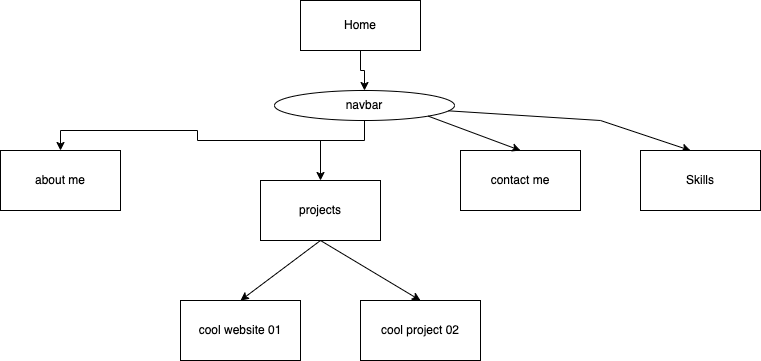

The diagram above was exported from draw.io. Its source (the exported page's mxGraphModel, read from the mxfile embedded in the PNG):
<mxGraphModel dx="954" dy="640" grid="1" gridSize="10" guides="1" tooltips="1" connect="1" arrows="1" fold="1" page="1" pageScale="1" pageWidth="827" pageHeight="1169" math="0" shadow="0">
  <root>
    <mxCell id="0" />
    <mxCell id="1" parent="0" />
    <mxCell id="ZI5mQ_A_lyd_EF1MvWcF-13" style="edgeStyle=orthogonalEdgeStyle;rounded=0;orthogonalLoop=1;jettySize=auto;html=1;entryX=0.5;entryY=0;entryDx=0;entryDy=0;" edge="1" parent="1" source="ZI5mQ_A_lyd_EF1MvWcF-1" target="ZI5mQ_A_lyd_EF1MvWcF-11">
      <mxGeometry relative="1" as="geometry" />
    </mxCell>
    <mxCell id="ZI5mQ_A_lyd_EF1MvWcF-1" value="Home" style="rounded=0;whiteSpace=wrap;html=1;" vertex="1" parent="1">
      <mxGeometry x="350" y="300" width="120" height="50" as="geometry" />
    </mxCell>
    <mxCell id="ZI5mQ_A_lyd_EF1MvWcF-5" value="about me" style="rounded=0;whiteSpace=wrap;html=1;" vertex="1" parent="1">
      <mxGeometry x="50" y="450" width="120" height="60" as="geometry" />
    </mxCell>
    <mxCell id="ZI5mQ_A_lyd_EF1MvWcF-6" value="projects" style="rounded=0;whiteSpace=wrap;html=1;" vertex="1" parent="1">
      <mxGeometry x="310" y="480" width="120" height="60" as="geometry" />
    </mxCell>
    <mxCell id="ZI5mQ_A_lyd_EF1MvWcF-7" value="contact me" style="rounded=0;whiteSpace=wrap;html=1;" vertex="1" parent="1">
      <mxGeometry x="510" y="450" width="120" height="60" as="geometry" />
    </mxCell>
    <mxCell id="ZI5mQ_A_lyd_EF1MvWcF-14" style="edgeStyle=orthogonalEdgeStyle;rounded=0;orthogonalLoop=1;jettySize=auto;html=1;exitX=0.5;exitY=1;exitDx=0;exitDy=0;entryX=0.5;entryY=0;entryDx=0;entryDy=0;" edge="1" parent="1" source="ZI5mQ_A_lyd_EF1MvWcF-11" target="ZI5mQ_A_lyd_EF1MvWcF-5">
      <mxGeometry relative="1" as="geometry">
        <Array as="points">
          <mxPoint x="414" y="440" />
          <mxPoint x="247" y="440" />
          <mxPoint x="247" y="430" />
          <mxPoint x="110" y="430" />
        </Array>
      </mxGeometry>
    </mxCell>
    <mxCell id="ZI5mQ_A_lyd_EF1MvWcF-11" value="navbar" style="ellipse;whiteSpace=wrap;html=1;" vertex="1" parent="1">
      <mxGeometry x="324" y="390" width="180" height="30" as="geometry" />
    </mxCell>
    <mxCell id="ZI5mQ_A_lyd_EF1MvWcF-18" value="" style="endArrow=classic;html=1;rounded=0;entryX=0.5;entryY=0;entryDx=0;entryDy=0;" edge="1" parent="1" source="ZI5mQ_A_lyd_EF1MvWcF-11">
      <mxGeometry width="50" height="50" relative="1" as="geometry">
        <mxPoint x="390" y="360" as="sourcePoint" />
        <mxPoint x="740" y="450" as="targetPoint" />
        <Array as="points">
          <mxPoint x="650" y="420" />
        </Array>
      </mxGeometry>
    </mxCell>
    <mxCell id="ZI5mQ_A_lyd_EF1MvWcF-20" value="" style="endArrow=classic;html=1;rounded=0;entryX=0.5;entryY=0;entryDx=0;entryDy=0;" edge="1" parent="1" target="ZI5mQ_A_lyd_EF1MvWcF-6">
      <mxGeometry width="50" height="50" relative="1" as="geometry">
        <mxPoint x="370" y="440" as="sourcePoint" />
        <mxPoint x="440" y="310" as="targetPoint" />
      </mxGeometry>
    </mxCell>
    <mxCell id="ZI5mQ_A_lyd_EF1MvWcF-21" value="" style="endArrow=classic;html=1;rounded=0;entryX=0.5;entryY=0;entryDx=0;entryDy=0;exitX=1;exitY=1;exitDx=0;exitDy=0;" edge="1" parent="1" source="ZI5mQ_A_lyd_EF1MvWcF-11" target="ZI5mQ_A_lyd_EF1MvWcF-7">
      <mxGeometry width="50" height="50" relative="1" as="geometry">
        <mxPoint x="390" y="360" as="sourcePoint" />
        <mxPoint x="440" y="310" as="targetPoint" />
      </mxGeometry>
    </mxCell>
    <mxCell id="ZI5mQ_A_lyd_EF1MvWcF-22" value="Skills" style="rounded=0;whiteSpace=wrap;html=1;" vertex="1" parent="1">
      <mxGeometry x="690" y="450" width="120" height="60" as="geometry" />
    </mxCell>
    <mxCell id="ZI5mQ_A_lyd_EF1MvWcF-23" value="cool website 01" style="rounded=0;whiteSpace=wrap;html=1;" vertex="1" parent="1">
      <mxGeometry x="230" y="600" width="120" height="60" as="geometry" />
    </mxCell>
    <mxCell id="ZI5mQ_A_lyd_EF1MvWcF-24" value="cool project 02" style="rounded=0;whiteSpace=wrap;html=1;" vertex="1" parent="1">
      <mxGeometry x="410" y="600" width="120" height="60" as="geometry" />
    </mxCell>
    <mxCell id="ZI5mQ_A_lyd_EF1MvWcF-25" value="" style="endArrow=classic;html=1;rounded=0;entryX=0.5;entryY=0;entryDx=0;entryDy=0;exitX=0.5;exitY=1;exitDx=0;exitDy=0;" edge="1" parent="1" source="ZI5mQ_A_lyd_EF1MvWcF-6" target="ZI5mQ_A_lyd_EF1MvWcF-23">
      <mxGeometry width="50" height="50" relative="1" as="geometry">
        <mxPoint x="390" y="460" as="sourcePoint" />
        <mxPoint x="440" y="410" as="targetPoint" />
      </mxGeometry>
    </mxCell>
    <mxCell id="ZI5mQ_A_lyd_EF1MvWcF-26" value="" style="endArrow=classic;html=1;rounded=0;entryX=0.5;entryY=0;entryDx=0;entryDy=0;exitX=0.5;exitY=1;exitDx=0;exitDy=0;" edge="1" parent="1" source="ZI5mQ_A_lyd_EF1MvWcF-6" target="ZI5mQ_A_lyd_EF1MvWcF-24">
      <mxGeometry width="50" height="50" relative="1" as="geometry">
        <mxPoint x="390" y="460" as="sourcePoint" />
        <mxPoint x="440" y="410" as="targetPoint" />
      </mxGeometry>
    </mxCell>
  </root>
</mxGraphModel>